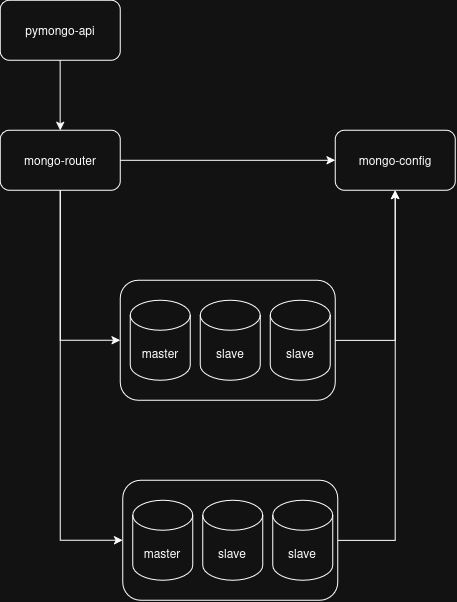

The diagram above was exported from draw.io. Its source (the exported page's mxGraphModel, read from the mxfile embedded in the PNG):
<mxGraphModel dx="321" dy="-330" grid="1" gridSize="10" guides="1" tooltips="1" connect="1" arrows="1" fold="1" page="1" pageScale="1" pageWidth="850" pageHeight="1100" math="0" shadow="0">
  <root>
    <mxCell id="0" />
    <mxCell id="1" parent="0" />
    <mxCell id="J1oYVqbc5zm5fzi9kKBh-59" edge="1" parent="1" source="J1oYVqbc5zm5fzi9kKBh-60" style="edgeStyle=orthogonalEdgeStyle;rounded=0;orthogonalLoop=1;jettySize=auto;html=1;exitX=0.5;exitY=1;exitDx=0;exitDy=0;" target="J1oYVqbc5zm5fzi9kKBh-64">
      <mxGeometry relative="1" as="geometry" />
    </mxCell>
    <mxCell id="J1oYVqbc5zm5fzi9kKBh-60" parent="1" style="rounded=1;whiteSpace=wrap;html=1;" value="pymongo-api" vertex="1">
      <mxGeometry height="60" width="120" x="1115" y="1190" as="geometry" />
    </mxCell>
    <mxCell id="J1oYVqbc5zm5fzi9kKBh-61" edge="1" parent="1" source="J1oYVqbc5zm5fzi9kKBh-64" style="edgeStyle=orthogonalEdgeStyle;rounded=0;orthogonalLoop=1;jettySize=auto;html=1;exitX=1;exitY=0.5;exitDx=0;exitDy=0;entryX=0;entryY=0.5;entryDx=0;entryDy=0;" target="J1oYVqbc5zm5fzi9kKBh-65">
      <mxGeometry relative="1" as="geometry" />
    </mxCell>
    <mxCell id="J1oYVqbc5zm5fzi9kKBh-62" edge="1" parent="1" source="J1oYVqbc5zm5fzi9kKBh-64" style="edgeStyle=orthogonalEdgeStyle;rounded=0;orthogonalLoop=1;jettySize=auto;html=1;exitX=0.5;exitY=1;exitDx=0;exitDy=0;entryX=0;entryY=0.5;entryDx=0;entryDy=0;" target="J1oYVqbc5zm5fzi9kKBh-67">
      <mxGeometry relative="1" as="geometry" />
    </mxCell>
    <mxCell id="J1oYVqbc5zm5fzi9kKBh-63" edge="1" parent="1" source="J1oYVqbc5zm5fzi9kKBh-64" style="edgeStyle=orthogonalEdgeStyle;rounded=0;orthogonalLoop=1;jettySize=auto;html=1;exitX=0.5;exitY=1;exitDx=0;exitDy=0;entryX=0;entryY=0.5;entryDx=0;entryDy=0;" target="J1oYVqbc5zm5fzi9kKBh-72">
      <mxGeometry relative="1" as="geometry" />
    </mxCell>
    <mxCell id="J1oYVqbc5zm5fzi9kKBh-64" parent="1" style="rounded=1;whiteSpace=wrap;html=1;" value="mongo-router" vertex="1">
      <mxGeometry height="60" width="120" x="1115" y="1320" as="geometry" />
    </mxCell>
    <mxCell id="J1oYVqbc5zm5fzi9kKBh-65" parent="1" style="rounded=1;whiteSpace=wrap;html=1;" value="mongo-config" vertex="1">
      <mxGeometry height="60" width="120" x="1450" y="1320" as="geometry" />
    </mxCell>
    <mxCell id="J1oYVqbc5zm5fzi9kKBh-66" edge="1" parent="1" source="J1oYVqbc5zm5fzi9kKBh-67" style="edgeStyle=orthogonalEdgeStyle;rounded=0;orthogonalLoop=1;jettySize=auto;html=1;exitX=1;exitY=0.5;exitDx=0;exitDy=0;" target="J1oYVqbc5zm5fzi9kKBh-65">
      <mxGeometry relative="1" as="geometry" />
    </mxCell>
    <mxCell id="J1oYVqbc5zm5fzi9kKBh-67" parent="1" style="rounded=1;whiteSpace=wrap;html=1;" value="" vertex="1">
      <mxGeometry height="120" width="215" x="1235" y="1470" as="geometry" />
    </mxCell>
    <mxCell id="J1oYVqbc5zm5fzi9kKBh-68" parent="1" style="shape=cylinder3;whiteSpace=wrap;html=1;boundedLbl=1;backgroundOutline=1;size=15;" value="master" vertex="1">
      <mxGeometry height="80" width="60" x="1245" y="1490" as="geometry" />
    </mxCell>
    <mxCell id="J1oYVqbc5zm5fzi9kKBh-69" parent="1" style="shape=cylinder3;whiteSpace=wrap;html=1;boundedLbl=1;backgroundOutline=1;size=15;" value="slave" vertex="1">
      <mxGeometry height="80" width="60" x="1315" y="1490" as="geometry" />
    </mxCell>
    <mxCell id="J1oYVqbc5zm5fzi9kKBh-70" parent="1" style="shape=cylinder3;whiteSpace=wrap;html=1;boundedLbl=1;backgroundOutline=1;size=15;" value="slave" vertex="1">
      <mxGeometry height="80" width="60" x="1385" y="1490" as="geometry" />
    </mxCell>
    <mxCell id="J1oYVqbc5zm5fzi9kKBh-71" edge="1" parent="1" source="J1oYVqbc5zm5fzi9kKBh-72" style="edgeStyle=orthogonalEdgeStyle;rounded=0;orthogonalLoop=1;jettySize=auto;html=1;exitX=1;exitY=0.5;exitDx=0;exitDy=0;entryX=0.5;entryY=1;entryDx=0;entryDy=0;" target="J1oYVqbc5zm5fzi9kKBh-65">
      <mxGeometry relative="1" as="geometry" />
    </mxCell>
    <mxCell id="J1oYVqbc5zm5fzi9kKBh-72" parent="1" style="rounded=1;whiteSpace=wrap;html=1;" value="" vertex="1">
      <mxGeometry height="120" width="215" x="1237.5" y="1670" as="geometry" />
    </mxCell>
    <mxCell id="J1oYVqbc5zm5fzi9kKBh-73" parent="1" style="shape=cylinder3;whiteSpace=wrap;html=1;boundedLbl=1;backgroundOutline=1;size=15;" value="master" vertex="1">
      <mxGeometry height="80" width="60" x="1247.5" y="1690" as="geometry" />
    </mxCell>
    <mxCell id="J1oYVqbc5zm5fzi9kKBh-74" parent="1" style="shape=cylinder3;whiteSpace=wrap;html=1;boundedLbl=1;backgroundOutline=1;size=15;" value="slave" vertex="1">
      <mxGeometry height="80" width="60" x="1317.5" y="1690" as="geometry" />
    </mxCell>
    <mxCell id="J1oYVqbc5zm5fzi9kKBh-75" parent="1" style="shape=cylinder3;whiteSpace=wrap;html=1;boundedLbl=1;backgroundOutline=1;size=15;" value="slave" vertex="1">
      <mxGeometry height="80" width="60" x="1387.5" y="1690" as="geometry" />
    </mxCell>
  </root>
</mxGraphModel>